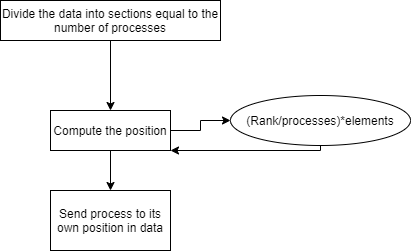

The diagram above was exported from draw.io. Its source (the exported page's mxGraphModel, read from the mxfile embedded in the PNG):
<mxGraphModel dx="706" dy="522" grid="1" gridSize="10" guides="1" tooltips="1" connect="1" arrows="1" fold="1" page="1" pageScale="1" pageWidth="850" pageHeight="1100" math="0" shadow="0">
  <root>
    <mxCell id="0" />
    <mxCell id="1" parent="0" />
    <mxCell id="2" style="edgeStyle=orthogonalEdgeStyle;rounded=0;orthogonalLoop=1;jettySize=auto;html=1;entryX=0.5;entryY=0;entryDx=0;entryDy=0;" edge="1" source="3" target="6" parent="1">
      <mxGeometry relative="1" as="geometry" />
    </mxCell>
    <mxCell id="3" value="Divide the data into sections equal to the number of processes" style="rounded=0;whiteSpace=wrap;html=1;" vertex="1" parent="1">
      <mxGeometry x="190" y="170" width="220" height="40" as="geometry" />
    </mxCell>
    <mxCell id="4" style="edgeStyle=orthogonalEdgeStyle;rounded=0;orthogonalLoop=1;jettySize=auto;html=1;entryX=0;entryY=0.5;entryDx=0;entryDy=0;" edge="1" source="6" target="8" parent="1">
      <mxGeometry relative="1" as="geometry" />
    </mxCell>
    <mxCell id="5" style="edgeStyle=orthogonalEdgeStyle;rounded=0;orthogonalLoop=1;jettySize=auto;html=1;entryX=0.5;entryY=0;entryDx=0;entryDy=0;" edge="1" source="6" target="9" parent="1">
      <mxGeometry relative="1" as="geometry" />
    </mxCell>
    <mxCell id="6" value="Compute the position" style="rounded=0;whiteSpace=wrap;html=1;" vertex="1" parent="1">
      <mxGeometry x="240" y="280" width="120" height="40" as="geometry" />
    </mxCell>
    <mxCell id="7" style="edgeStyle=orthogonalEdgeStyle;rounded=0;orthogonalLoop=1;jettySize=auto;html=1;entryX=1;entryY=1;entryDx=0;entryDy=0;exitX=0.5;exitY=1;exitDx=0;exitDy=0;" edge="1" source="8" target="6" parent="1">
      <mxGeometry relative="1" as="geometry">
        <Array as="points">
          <mxPoint x="510" y="320" />
        </Array>
      </mxGeometry>
    </mxCell>
    <mxCell id="8" value="&lt;span style=&quot;white-space: normal&quot;&gt;(Rank/processes)*elements&lt;/span&gt;" style="ellipse;whiteSpace=wrap;html=1;" vertex="1" parent="1">
      <mxGeometry x="420" y="265" width="180" height="50" as="geometry" />
    </mxCell>
    <mxCell id="9" value="Send process to its own position in data" style="rounded=0;whiteSpace=wrap;html=1;" vertex="1" parent="1">
      <mxGeometry x="240" y="360" width="120" height="60" as="geometry" />
    </mxCell>
  </root>
</mxGraphModel>